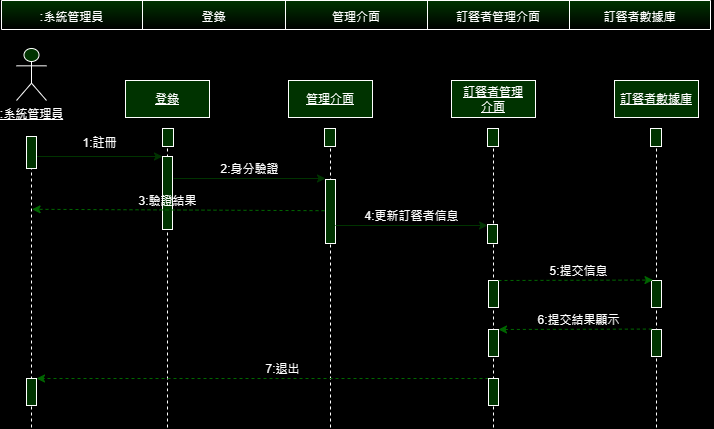

The diagram above was exported from draw.io. Its source (the exported page's mxGraphModel, read from the mxfile embedded in the PNG):
<mxGraphModel dx="1068" dy="474" grid="0" gridSize="10" guides="1" tooltips="1" connect="1" arrows="1" fold="1" page="1" pageScale="1" pageWidth="827" pageHeight="1169" background="#000000" math="0" shadow="0">
  <root>
    <mxCell id="WIyWlLk6GJQsqaUBKTNV-0" />
    <mxCell id="WIyWlLk6GJQsqaUBKTNV-1" parent="WIyWlLk6GJQsqaUBKTNV-0" />
    <mxCell id="NjZdGsnl9mEb0PCTOR8s-37" value="" style="line;strokeWidth=1;direction=south;html=1;strokeColor=#FFFFFF;fontColor=#FFFFFF;fillColor=#182E3E;dashed=1;labelBackgroundColor=none;" vertex="1" parent="WIyWlLk6GJQsqaUBKTNV-1">
      <mxGeometry x="690" y="176" width="10" height="291" as="geometry" />
    </mxCell>
    <mxCell id="NjZdGsnl9mEb0PCTOR8s-0" value="" style="edgeStyle=none;curved=1;rounded=0;orthogonalLoop=1;jettySize=auto;html=1;fontSize=12;startSize=8;endSize=8;" edge="1" parent="WIyWlLk6GJQsqaUBKTNV-1" source="NjZdGsnl9mEb0PCTOR8s-1" target="NjZdGsnl9mEb0PCTOR8s-10">
      <mxGeometry relative="1" as="geometry" />
    </mxCell>
    <mxCell id="NjZdGsnl9mEb0PCTOR8s-1" value="&lt;u&gt;:系統管理員&lt;/u&gt;" style="shape=umlActor;verticalLabelPosition=bottom;verticalAlign=top;html=1;strokeColor=#FFFFFF;fontColor=#FFFFFF;fillColor=#003300;labelBackgroundColor=none;" vertex="1" parent="WIyWlLk6GJQsqaUBKTNV-1">
      <mxGeometry x="55" y="88" width="30" height="52" as="geometry" />
    </mxCell>
    <mxCell id="NjZdGsnl9mEb0PCTOR8s-2" value="&lt;u&gt;登錄&lt;/u&gt;" style="rounded=0;whiteSpace=wrap;html=1;strokeColor=#FFFFFF;fontColor=#FFFFFF;fillColor=#003300;labelBackgroundColor=none;" vertex="1" parent="WIyWlLk6GJQsqaUBKTNV-1">
      <mxGeometry x="164" y="120" width="84" height="37" as="geometry" />
    </mxCell>
    <mxCell id="NjZdGsnl9mEb0PCTOR8s-3" value="&lt;u&gt;訂餐者管理&lt;br&gt;介面&lt;/u&gt;" style="rounded=0;whiteSpace=wrap;html=1;strokeColor=#FFFFFF;fontColor=#FFFFFF;fillColor=#003300;labelBackgroundColor=none;" vertex="1" parent="WIyWlLk6GJQsqaUBKTNV-1">
      <mxGeometry x="490" y="120" width="84" height="37" as="geometry" />
    </mxCell>
    <mxCell id="NjZdGsnl9mEb0PCTOR8s-4" value="&lt;u&gt;管理介面&lt;/u&gt;" style="rounded=0;whiteSpace=wrap;html=1;strokeColor=#FFFFFF;fontColor=#FFFFFF;fillColor=#003300;labelBackgroundColor=none;" vertex="1" parent="WIyWlLk6GJQsqaUBKTNV-1">
      <mxGeometry x="327" y="120" width="84" height="37" as="geometry" />
    </mxCell>
    <mxCell id="NjZdGsnl9mEb0PCTOR8s-5" value="" style="line;strokeWidth=1;direction=south;html=1;strokeColor=#FFFFFF;fontColor=#FFFFFF;fillColor=#182E3E;dashed=1;labelBackgroundColor=none;" vertex="1" parent="WIyWlLk6GJQsqaUBKTNV-1">
      <mxGeometry x="65" y="176" width="10" height="291" as="geometry" />
    </mxCell>
    <mxCell id="NjZdGsnl9mEb0PCTOR8s-6" value="" style="line;strokeWidth=1;direction=south;html=1;strokeColor=#FFFFFF;fontColor=#FFFFFF;fillColor=#182E3E;dashed=1;labelBackgroundColor=none;" vertex="1" parent="WIyWlLk6GJQsqaUBKTNV-1">
      <mxGeometry x="364" y="176" width="10" height="291" as="geometry" />
    </mxCell>
    <mxCell id="NjZdGsnl9mEb0PCTOR8s-7" value="" style="line;strokeWidth=1;direction=south;html=1;strokeColor=#FFFFFF;fontColor=#FFFFFF;fillColor=#182E3E;dashed=1;labelBackgroundColor=none;" vertex="1" parent="WIyWlLk6GJQsqaUBKTNV-1">
      <mxGeometry x="201" y="176" width="10" height="291" as="geometry" />
    </mxCell>
    <mxCell id="NjZdGsnl9mEb0PCTOR8s-8" value="" style="line;strokeWidth=1;direction=south;html=1;strokeColor=#FFFFFF;fontColor=#FFFFFF;fillColor=#182E3E;dashed=1;labelBackgroundColor=none;" vertex="1" parent="WIyWlLk6GJQsqaUBKTNV-1">
      <mxGeometry x="527" y="176" width="10" height="291" as="geometry" />
    </mxCell>
    <mxCell id="NjZdGsnl9mEb0PCTOR8s-9" value="" style="edgeStyle=orthogonalEdgeStyle;rounded=0;orthogonalLoop=1;jettySize=auto;html=1;curved=0;strokeColor=#003300;labelBackgroundColor=none;fontColor=default;" edge="1" parent="WIyWlLk6GJQsqaUBKTNV-1">
      <mxGeometry relative="1" as="geometry">
        <mxPoint x="75" y="196" as="sourcePoint" />
        <mxPoint x="201" y="196" as="targetPoint" />
      </mxGeometry>
    </mxCell>
    <mxCell id="NjZdGsnl9mEb0PCTOR8s-10" value="" style="html=1;points=[[0,0,0,0,5],[0,1,0,0,-5],[1,0,0,0,5],[1,1,0,0,-5]];perimeter=orthogonalPerimeter;outlineConnect=0;targetShapes=umlLifeline;portConstraint=eastwest;newEdgeStyle={&quot;curved&quot;:0,&quot;rounded&quot;:0};strokeColor=#FFFFFF;fontColor=#FFFFFF;fillColor=#003300;labelBackgroundColor=none;" vertex="1" parent="WIyWlLk6GJQsqaUBKTNV-1">
      <mxGeometry x="65" y="176" width="10" height="32" as="geometry" />
    </mxCell>
    <mxCell id="NjZdGsnl9mEb0PCTOR8s-11" value="" style="html=1;points=[[0,0,0,0,5],[0,1,0,0,-5],[1,0,0,0,5],[1,1,0,0,-5]];perimeter=orthogonalPerimeter;outlineConnect=0;targetShapes=umlLifeline;portConstraint=eastwest;newEdgeStyle={&quot;curved&quot;:0,&quot;rounded&quot;:0};strokeColor=#FFFFFF;fontColor=#FFFFFF;fillColor=#003300;labelBackgroundColor=none;" vertex="1" parent="WIyWlLk6GJQsqaUBKTNV-1">
      <mxGeometry x="201" y="196" width="10" height="73" as="geometry" />
    </mxCell>
    <mxCell id="NjZdGsnl9mEb0PCTOR8s-12" value="1:註冊" style="text;html=1;align=center;verticalAlign=middle;resizable=0;points=[];autosize=1;strokeColor=none;fillColor=none;fontColor=#FFFFFF;labelBackgroundColor=none;" vertex="1" parent="WIyWlLk6GJQsqaUBKTNV-1">
      <mxGeometry x="112" y="170" width="52" height="26" as="geometry" />
    </mxCell>
    <mxCell id="NjZdGsnl9mEb0PCTOR8s-14" value="" style="html=1;points=[[0,0,0,0,5],[0,1,0,0,-5],[1,0,0,0,5],[1,1,0,0,-5]];perimeter=orthogonalPerimeter;outlineConnect=0;targetShapes=umlLifeline;portConstraint=eastwest;newEdgeStyle={&quot;curved&quot;:0,&quot;rounded&quot;:0};strokeColor=#FFFFFF;fontColor=#FFFFFF;fillColor=#003300;labelBackgroundColor=none;" vertex="1" parent="WIyWlLk6GJQsqaUBKTNV-1">
      <mxGeometry x="364" y="219" width="10" height="64" as="geometry" />
    </mxCell>
    <mxCell id="NjZdGsnl9mEb0PCTOR8s-15" value="" style="edgeStyle=orthogonalEdgeStyle;rounded=0;orthogonalLoop=1;jettySize=auto;html=1;curved=0;strokeColor=#003300;labelBackgroundColor=none;fontColor=default;" edge="1" parent="WIyWlLk6GJQsqaUBKTNV-1">
      <mxGeometry relative="1" as="geometry">
        <mxPoint x="212" y="218" as="sourcePoint" />
        <mxPoint x="364" y="218" as="targetPoint" />
      </mxGeometry>
    </mxCell>
    <mxCell id="NjZdGsnl9mEb0PCTOR8s-16" value="2:身分驗證" style="text;html=1;align=center;verticalAlign=middle;resizable=0;points=[];autosize=1;strokeColor=none;fillColor=none;fontColor=#FFFFFF;labelBackgroundColor=none;" vertex="1" parent="WIyWlLk6GJQsqaUBKTNV-1">
      <mxGeometry x="250" y="196" width="76" height="26" as="geometry" />
    </mxCell>
    <mxCell id="NjZdGsnl9mEb0PCTOR8s-17" value="" style="html=1;points=[[0,0,0,0,5],[0,1,0,0,-5],[1,0,0,0,5],[1,1,0,0,-5]];perimeter=orthogonalPerimeter;outlineConnect=0;targetShapes=umlLifeline;portConstraint=eastwest;newEdgeStyle={&quot;curved&quot;:0,&quot;rounded&quot;:0};strokeColor=#FFFFFF;fontColor=#FFFFFF;fillColor=#003300;labelBackgroundColor=none;" vertex="1" parent="WIyWlLk6GJQsqaUBKTNV-1">
      <mxGeometry x="526" y="264" width="10" height="19" as="geometry" />
    </mxCell>
    <mxCell id="NjZdGsnl9mEb0PCTOR8s-18" value="" style="edgeStyle=orthogonalEdgeStyle;rounded=0;orthogonalLoop=1;jettySize=auto;html=1;curved=0;strokeColor=#003300;labelBackgroundColor=none;fontColor=default;" edge="1" parent="WIyWlLk6GJQsqaUBKTNV-1">
      <mxGeometry relative="1" as="geometry">
        <mxPoint x="374" y="265" as="sourcePoint" />
        <mxPoint x="526" y="265" as="targetPoint" />
      </mxGeometry>
    </mxCell>
    <mxCell id="NjZdGsnl9mEb0PCTOR8s-19" value="4:更新訂餐者信息" style="text;html=1;align=center;verticalAlign=middle;resizable=0;points=[];autosize=1;strokeColor=none;fillColor=none;fontColor=#FFFFFF;labelBackgroundColor=none;" vertex="1" parent="WIyWlLk6GJQsqaUBKTNV-1">
      <mxGeometry x="394" y="243" width="112" height="26" as="geometry" />
    </mxCell>
    <mxCell id="NjZdGsnl9mEb0PCTOR8s-21" value="" style="html=1;points=[[0,0,0,0,5],[0,1,0,0,-5],[1,0,0,0,5],[1,1,0,0,-5]];perimeter=orthogonalPerimeter;outlineConnect=0;targetShapes=umlLifeline;portConstraint=eastwest;newEdgeStyle={&quot;curved&quot;:0,&quot;rounded&quot;:0};strokeColor=#FFFFFF;fontColor=#FFFFFF;fillColor=#003300;labelBackgroundColor=none;" vertex="1" parent="WIyWlLk6GJQsqaUBKTNV-1">
      <mxGeometry x="527" y="320" width="10" height="27" as="geometry" />
    </mxCell>
    <mxCell id="NjZdGsnl9mEb0PCTOR8s-23" value="" style="rounded=0;orthogonalLoop=1;jettySize=auto;html=1;strokeColor=#006600;labelBackgroundColor=none;fontColor=default;entryX=0.763;entryY=0.14;entryDx=0;entryDy=0;entryPerimeter=0;dashed=1;" edge="1" parent="WIyWlLk6GJQsqaUBKTNV-1" source="NjZdGsnl9mEb0PCTOR8s-63">
      <mxGeometry relative="1" as="geometry">
        <mxPoint x="367.4" y="419.41" as="sourcePoint" />
        <mxPoint x="75.00000000000003" y="418.004" as="targetPoint" />
      </mxGeometry>
    </mxCell>
    <mxCell id="NjZdGsnl9mEb0PCTOR8s-22" value="" style="html=1;points=[[0,0,0,0,5],[0,1,0,0,-5],[1,0,0,0,5],[1,1,0,0,-5]];perimeter=orthogonalPerimeter;outlineConnect=0;targetShapes=umlLifeline;portConstraint=eastwest;newEdgeStyle={&quot;curved&quot;:0,&quot;rounded&quot;:0};strokeColor=#FFFFFF;fontColor=#FFFFFF;fillColor=#003300;labelBackgroundColor=none;" vertex="1" parent="WIyWlLk6GJQsqaUBKTNV-1">
      <mxGeometry x="690" y="320" width="10" height="27" as="geometry" />
    </mxCell>
    <mxCell id="NjZdGsnl9mEb0PCTOR8s-26" value="7:退出" style="text;html=1;align=center;verticalAlign=middle;resizable=0;points=[];autosize=1;strokeColor=none;fillColor=none;fontColor=#FFFFFF;labelBackgroundColor=none;" vertex="1" parent="WIyWlLk6GJQsqaUBKTNV-1">
      <mxGeometry x="295" y="396" width="52" height="26" as="geometry" />
    </mxCell>
    <mxCell id="NjZdGsnl9mEb0PCTOR8s-27" value="5:提交信息" style="text;html=1;align=center;verticalAlign=middle;resizable=0;points=[];autosize=1;strokeColor=none;fillColor=none;fontColor=#FFFFFF;labelBackgroundColor=none;" vertex="1" parent="WIyWlLk6GJQsqaUBKTNV-1">
      <mxGeometry x="579" y="298" width="76" height="26" as="geometry" />
    </mxCell>
    <mxCell id="NjZdGsnl9mEb0PCTOR8s-28" value="" style="shape=table;startSize=0;container=1;collapsible=0;childLayout=tableLayout;fontSize=16;strokeColor=#FFFFFF;fontColor=#FFFFFF;fillColor=#003300;gradientColor=default;swimlaneFillColor=none;gradientDirection=south;rounded=1;" vertex="1" parent="WIyWlLk6GJQsqaUBKTNV-1">
      <mxGeometry x="40" y="40" width="709" height="29" as="geometry" />
    </mxCell>
    <mxCell id="NjZdGsnl9mEb0PCTOR8s-29" style="shape=tableRow;horizontal=0;startSize=0;swimlaneHead=0;swimlaneBody=0;strokeColor=inherit;top=0;left=0;bottom=0;right=0;collapsible=0;dropTarget=0;fillColor=none;points=[[0,0.5],[1,0.5]];portConstraint=eastwest;fontSize=16;fontColor=#FFFFFF;" vertex="1" parent="NjZdGsnl9mEb0PCTOR8s-28">
      <mxGeometry width="709" height="29" as="geometry" />
    </mxCell>
    <mxCell id="NjZdGsnl9mEb0PCTOR8s-30" value="&lt;font style=&quot;font-size: 12px;&quot;&gt;:系統管理員&lt;/font&gt;" style="shape=partialRectangle;html=1;whiteSpace=wrap;connectable=0;strokeColor=inherit;overflow=hidden;fillColor=none;top=0;left=0;bottom=0;right=0;pointerEvents=1;fontSize=16;fontColor=#FFFFFF;" vertex="1" parent="NjZdGsnl9mEb0PCTOR8s-29">
      <mxGeometry width="141" height="29" as="geometry">
        <mxRectangle width="141" height="29" as="alternateBounds" />
      </mxGeometry>
    </mxCell>
    <mxCell id="NjZdGsnl9mEb0PCTOR8s-31" value="&lt;font style=&quot;font-size: 12px;&quot;&gt;登錄&lt;/font&gt;" style="shape=partialRectangle;html=1;whiteSpace=wrap;connectable=0;strokeColor=inherit;overflow=hidden;fillColor=none;top=0;left=0;bottom=0;right=0;pointerEvents=1;fontSize=16;fontColor=#FFFFFF;" vertex="1" parent="NjZdGsnl9mEb0PCTOR8s-29">
      <mxGeometry x="141" width="143" height="29" as="geometry">
        <mxRectangle width="143" height="29" as="alternateBounds" />
      </mxGeometry>
    </mxCell>
    <mxCell id="NjZdGsnl9mEb0PCTOR8s-32" value="&lt;font style=&quot;font-size: 12px;&quot;&gt;管理介面&lt;/font&gt;" style="shape=partialRectangle;html=1;whiteSpace=wrap;connectable=0;strokeColor=inherit;overflow=hidden;fillColor=none;top=0;left=0;bottom=0;right=0;pointerEvents=1;fontSize=16;fontColor=#FFFFFF;" vertex="1" parent="NjZdGsnl9mEb0PCTOR8s-29">
      <mxGeometry x="284" width="142" height="29" as="geometry">
        <mxRectangle width="142" height="29" as="alternateBounds" />
      </mxGeometry>
    </mxCell>
    <mxCell id="NjZdGsnl9mEb0PCTOR8s-33" value="&lt;span style=&quot;font-size: 12px;&quot;&gt;訂餐者管理介面&lt;/span&gt;" style="shape=partialRectangle;html=1;whiteSpace=wrap;connectable=0;strokeColor=inherit;overflow=hidden;fillColor=none;top=0;left=0;bottom=0;right=0;pointerEvents=1;fontSize=16;fontColor=#FFFFFF;shadow=1;" vertex="1" parent="NjZdGsnl9mEb0PCTOR8s-29">
      <mxGeometry x="426" width="142" height="29" as="geometry">
        <mxRectangle width="142" height="29" as="alternateBounds" />
      </mxGeometry>
    </mxCell>
    <mxCell id="NjZdGsnl9mEb0PCTOR8s-34" value="&lt;font style=&quot;font-size: 12px;&quot;&gt;訂餐者數據庫&lt;/font&gt;" style="shape=partialRectangle;html=1;whiteSpace=wrap;connectable=0;strokeColor=inherit;overflow=hidden;fillColor=none;top=0;left=0;bottom=0;right=0;pointerEvents=1;fontSize=16;fontColor=#FFFFFF;shadow=1;" vertex="1" parent="NjZdGsnl9mEb0PCTOR8s-29">
      <mxGeometry x="568" width="141" height="29" as="geometry">
        <mxRectangle width="141" height="29" as="alternateBounds" />
      </mxGeometry>
    </mxCell>
    <mxCell id="NjZdGsnl9mEb0PCTOR8s-36" value="&lt;u&gt;訂餐者數據庫&lt;/u&gt;" style="rounded=0;whiteSpace=wrap;html=1;strokeColor=#FFFFFF;fontColor=#FFFFFF;fillColor=#003300;labelBackgroundColor=none;" vertex="1" parent="WIyWlLk6GJQsqaUBKTNV-1">
      <mxGeometry x="653" y="120" width="84" height="37" as="geometry" />
    </mxCell>
    <mxCell id="NjZdGsnl9mEb0PCTOR8s-41" value="" style="edgeStyle=orthogonalEdgeStyle;rounded=0;orthogonalLoop=1;jettySize=auto;html=1;curved=0;" edge="1" parent="WIyWlLk6GJQsqaUBKTNV-1" source="NjZdGsnl9mEb0PCTOR8s-39" target="NjZdGsnl9mEb0PCTOR8s-4">
      <mxGeometry relative="1" as="geometry" />
    </mxCell>
    <mxCell id="NjZdGsnl9mEb0PCTOR8s-42" value="" style="edgeStyle=orthogonalEdgeStyle;rounded=0;orthogonalLoop=1;jettySize=auto;html=1;curved=0;" edge="1" parent="WIyWlLk6GJQsqaUBKTNV-1" source="NjZdGsnl9mEb0PCTOR8s-39" target="NjZdGsnl9mEb0PCTOR8s-4">
      <mxGeometry relative="1" as="geometry" />
    </mxCell>
    <mxCell id="NjZdGsnl9mEb0PCTOR8s-43" value="" style="edgeStyle=orthogonalEdgeStyle;rounded=0;orthogonalLoop=1;jettySize=auto;html=1;curved=0;" edge="1" parent="WIyWlLk6GJQsqaUBKTNV-1" source="NjZdGsnl9mEb0PCTOR8s-39" target="NjZdGsnl9mEb0PCTOR8s-4">
      <mxGeometry relative="1" as="geometry" />
    </mxCell>
    <mxCell id="NjZdGsnl9mEb0PCTOR8s-39" value="" style="html=1;points=[[0,0,0,0,5],[0,1,0,0,-5],[1,0,0,0,5],[1,1,0,0,-5]];perimeter=orthogonalPerimeter;outlineConnect=0;targetShapes=umlLifeline;portConstraint=eastwest;newEdgeStyle={&quot;curved&quot;:0,&quot;rounded&quot;:0};strokeColor=#FFFFFF;fontColor=#FFFFFF;fillColor=#003300;labelBackgroundColor=none;" vertex="1" parent="WIyWlLk6GJQsqaUBKTNV-1">
      <mxGeometry x="201" y="168" width="11" height="18" as="geometry" />
    </mxCell>
    <mxCell id="NjZdGsnl9mEb0PCTOR8s-45" value="" style="html=1;points=[[0,0,0,0,5],[0,1,0,0,-5],[1,0,0,0,5],[1,1,0,0,-5]];perimeter=orthogonalPerimeter;outlineConnect=0;targetShapes=umlLifeline;portConstraint=eastwest;newEdgeStyle={&quot;curved&quot;:0,&quot;rounded&quot;:0};strokeColor=#FFFFFF;fontColor=#FFFFFF;fillColor=#003300;labelBackgroundColor=none;" vertex="1" parent="WIyWlLk6GJQsqaUBKTNV-1">
      <mxGeometry x="363" y="168" width="11" height="18" as="geometry" />
    </mxCell>
    <mxCell id="NjZdGsnl9mEb0PCTOR8s-46" value="" style="html=1;points=[[0,0,0,0,5],[0,1,0,0,-5],[1,0,0,0,5],[1,1,0,0,-5]];perimeter=orthogonalPerimeter;outlineConnect=0;targetShapes=umlLifeline;portConstraint=eastwest;newEdgeStyle={&quot;curved&quot;:0,&quot;rounded&quot;:0};strokeColor=#FFFFFF;fontColor=#FFFFFF;fillColor=#003300;labelBackgroundColor=none;" vertex="1" parent="WIyWlLk6GJQsqaUBKTNV-1">
      <mxGeometry x="526" y="168" width="11" height="18" as="geometry" />
    </mxCell>
    <mxCell id="NjZdGsnl9mEb0PCTOR8s-47" value="" style="html=1;points=[[0,0,0,0,5],[0,1,0,0,-5],[1,0,0,0,5],[1,1,0,0,-5]];perimeter=orthogonalPerimeter;outlineConnect=0;targetShapes=umlLifeline;portConstraint=eastwest;newEdgeStyle={&quot;curved&quot;:0,&quot;rounded&quot;:0};strokeColor=#FFFFFF;fontColor=#FFFFFF;fillColor=#003300;labelBackgroundColor=none;" vertex="1" parent="WIyWlLk6GJQsqaUBKTNV-1">
      <mxGeometry x="689" y="168" width="11" height="18" as="geometry" />
    </mxCell>
    <mxCell id="NjZdGsnl9mEb0PCTOR8s-48" value="" style="rounded=0;orthogonalLoop=1;jettySize=auto;html=1;strokeColor=#006600;labelBackgroundColor=none;fontColor=default;entryX=0.763;entryY=0.14;entryDx=0;entryDy=0;entryPerimeter=0;dashed=1;" edge="1" parent="WIyWlLk6GJQsqaUBKTNV-1">
      <mxGeometry relative="1" as="geometry">
        <mxPoint x="363" y="250.20000000000002" as="sourcePoint" />
        <mxPoint x="70.60000000000002" y="248.794" as="targetPoint" />
      </mxGeometry>
    </mxCell>
    <mxCell id="NjZdGsnl9mEb0PCTOR8s-49" value="3:驗證結果" style="text;html=1;align=center;verticalAlign=middle;resizable=0;points=[];autosize=1;strokeColor=none;fillColor=none;fontColor=#FFFFFF;labelBackgroundColor=none;" vertex="1" parent="WIyWlLk6GJQsqaUBKTNV-1">
      <mxGeometry x="168" y="228" width="76" height="26" as="geometry" />
    </mxCell>
    <mxCell id="NjZdGsnl9mEb0PCTOR8s-20" value="" style="rounded=0;orthogonalLoop=1;jettySize=auto;html=1;strokeColor=#006600;dashed=1;labelBackgroundColor=none;fontColor=default;entryX=1.043;entryY=0.011;entryDx=0;entryDy=0;entryPerimeter=0;" edge="1" parent="WIyWlLk6GJQsqaUBKTNV-1">
      <mxGeometry relative="1" as="geometry">
        <mxPoint x="537" y="320" as="sourcePoint" />
        <mxPoint x="691.5000000000001" y="319.557" as="targetPoint" />
      </mxGeometry>
    </mxCell>
    <mxCell id="NjZdGsnl9mEb0PCTOR8s-58" value="" style="html=1;points=[[0,0,0,0,5],[0,1,0,0,-5],[1,0,0,0,5],[1,1,0,0,-5]];perimeter=orthogonalPerimeter;outlineConnect=0;targetShapes=umlLifeline;portConstraint=eastwest;newEdgeStyle={&quot;curved&quot;:0,&quot;rounded&quot;:0};strokeColor=#FFFFFF;fontColor=#FFFFFF;fillColor=#003300;labelBackgroundColor=none;" vertex="1" parent="WIyWlLk6GJQsqaUBKTNV-1">
      <mxGeometry x="527" y="369" width="10" height="27" as="geometry" />
    </mxCell>
    <mxCell id="NjZdGsnl9mEb0PCTOR8s-59" value="" style="html=1;points=[[0,0,0,0,5],[0,1,0,0,-5],[1,0,0,0,5],[1,1,0,0,-5]];perimeter=orthogonalPerimeter;outlineConnect=0;targetShapes=umlLifeline;portConstraint=eastwest;newEdgeStyle={&quot;curved&quot;:0,&quot;rounded&quot;:0};strokeColor=#FFFFFF;fontColor=#FFFFFF;fillColor=#003300;labelBackgroundColor=none;" vertex="1" parent="WIyWlLk6GJQsqaUBKTNV-1">
      <mxGeometry x="690" y="369" width="10" height="27" as="geometry" />
    </mxCell>
    <mxCell id="NjZdGsnl9mEb0PCTOR8s-60" value="6:提交結果顯示" style="text;html=1;align=center;verticalAlign=middle;resizable=0;points=[];autosize=1;strokeColor=none;fillColor=none;fontColor=#FFFFFF;labelBackgroundColor=none;" vertex="1" parent="WIyWlLk6GJQsqaUBKTNV-1">
      <mxGeometry x="567" y="347" width="100" height="26" as="geometry" />
    </mxCell>
    <mxCell id="NjZdGsnl9mEb0PCTOR8s-61" value="" style="rounded=0;orthogonalLoop=1;jettySize=auto;html=1;strokeColor=#006600;dashed=1;labelBackgroundColor=none;fontColor=default;entryX=1.043;entryY=0.011;entryDx=0;entryDy=0;entryPerimeter=0;startArrow=classic;startFill=1;endArrow=none;endFill=0;" edge="1" parent="WIyWlLk6GJQsqaUBKTNV-1">
      <mxGeometry relative="1" as="geometry">
        <mxPoint x="537" y="369" as="sourcePoint" />
        <mxPoint x="691.5000000000001" y="368.557" as="targetPoint" />
      </mxGeometry>
    </mxCell>
    <mxCell id="NjZdGsnl9mEb0PCTOR8s-65" value="" style="edgeStyle=orthogonalEdgeStyle;rounded=0;orthogonalLoop=1;jettySize=auto;html=1;curved=0;" edge="1" parent="WIyWlLk6GJQsqaUBKTNV-1" source="NjZdGsnl9mEb0PCTOR8s-63" target="NjZdGsnl9mEb0PCTOR8s-64">
      <mxGeometry relative="1" as="geometry" />
    </mxCell>
    <mxCell id="NjZdGsnl9mEb0PCTOR8s-63" value="" style="html=1;points=[[0,0,0,0,5],[0,1,0,0,-5],[1,0,0,0,5],[1,1,0,0,-5]];perimeter=orthogonalPerimeter;outlineConnect=0;targetShapes=umlLifeline;portConstraint=eastwest;newEdgeStyle={&quot;curved&quot;:0,&quot;rounded&quot;:0};strokeColor=#FFFFFF;fontColor=#FFFFFF;fillColor=#003300;labelBackgroundColor=none;" vertex="1" parent="WIyWlLk6GJQsqaUBKTNV-1">
      <mxGeometry x="527" y="418" width="10" height="27" as="geometry" />
    </mxCell>
    <mxCell id="NjZdGsnl9mEb0PCTOR8s-64" value="" style="html=1;points=[[0,0,0,0,5],[0,1,0,0,-5],[1,0,0,0,5],[1,1,0,0,-5]];perimeter=orthogonalPerimeter;outlineConnect=0;targetShapes=umlLifeline;portConstraint=eastwest;newEdgeStyle={&quot;curved&quot;:0,&quot;rounded&quot;:0};strokeColor=#FFFFFF;fontColor=#FFFFFF;fillColor=#003300;labelBackgroundColor=none;" vertex="1" parent="WIyWlLk6GJQsqaUBKTNV-1">
      <mxGeometry x="65" y="418" width="10" height="27" as="geometry" />
    </mxCell>
  </root>
</mxGraphModel>